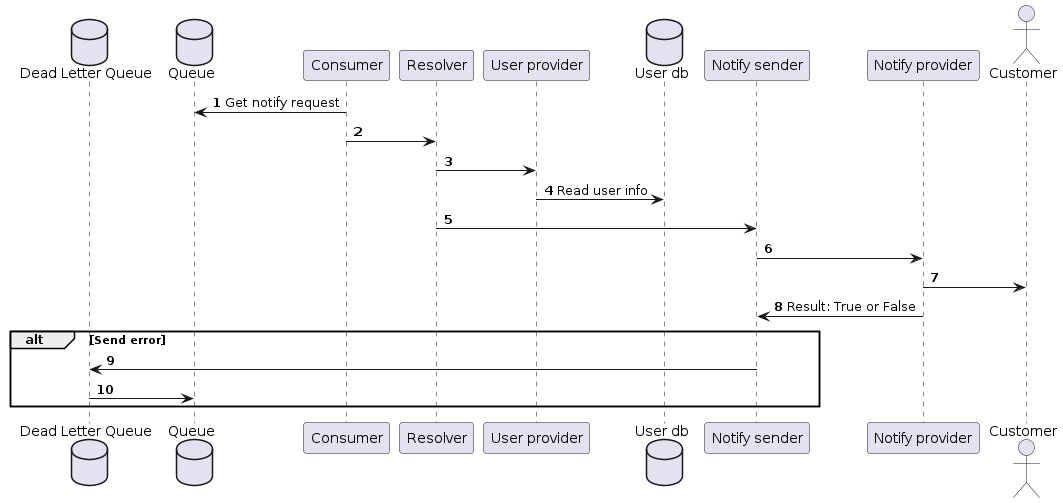

The diagram above was rendered by PlantUML. Its source (embedded in the PNG):
@startuml notifify_pipeline_code_level
autonumber

database dead_queue as "Dead Letter Queue"
database queue as "Queue"
participant consumer as "Consumer"
participant resolver as "Resolver"

participant user_provider as "User provider"
database user_db as "User db"

participant notify_sender as "Notify sender"
participant notify_provider as "Notify provider"

actor customer as "Customer"

consumer -> queue: Get notify request

consumer -> resolver

resolver -> user_provider

user_provider -> user_db: Read user info

resolver -> notify_sender

notify_sender -> notify_provider

notify_provider -> customer

notify_provider -> notify_sender: Result: True or False

alt Send error
    notify_sender -> dead_queue
    dead_queue -> queue
end


@enduml